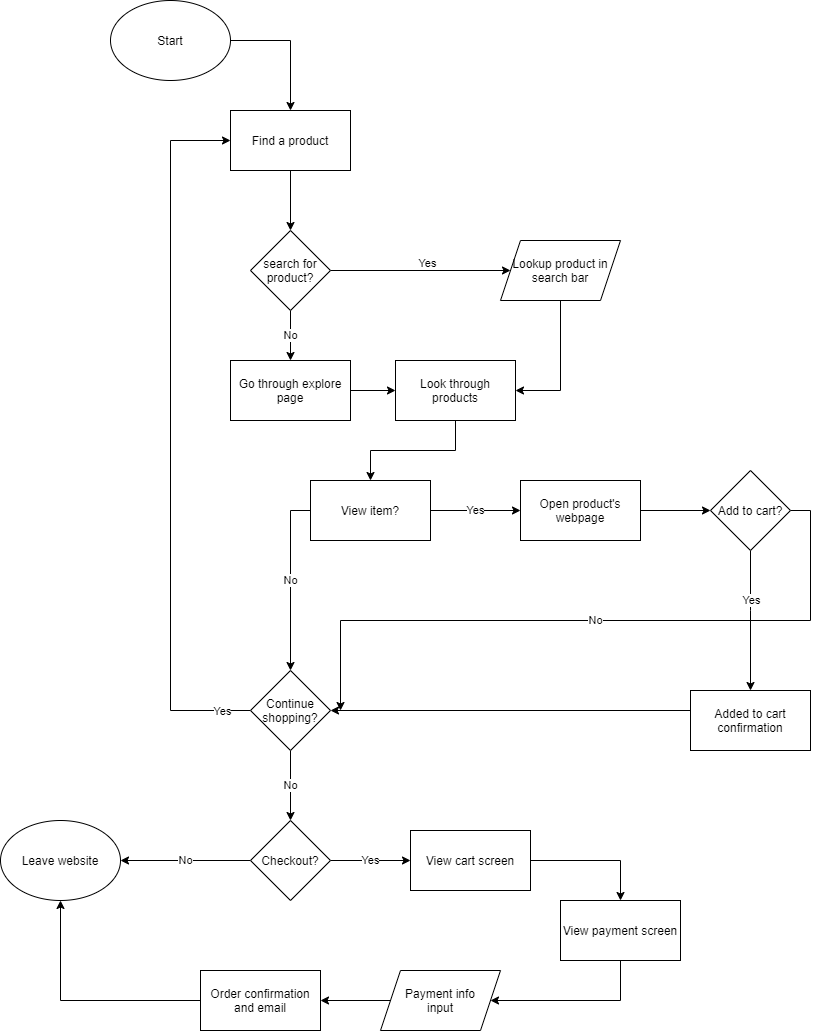

The diagram above was exported from draw.io. Its source (the exported page's mxGraphModel, read from the mxfile embedded in the PNG):
<mxGraphModel dx="1118" dy="790" grid="1" gridSize="10" guides="1" tooltips="1" connect="1" arrows="1" fold="1" page="1" pageScale="1" pageWidth="850" pageHeight="1100" math="0" shadow="0">
  <root>
    <mxCell id="0" />
    <mxCell id="1" parent="0" />
    <mxCell id="9" style="edgeStyle=orthogonalEdgeStyle;rounded=0;orthogonalLoop=1;jettySize=auto;html=1;entryX=0.5;entryY=0;entryDx=0;entryDy=0;" parent="1" source="7" target="8" edge="1">
      <mxGeometry relative="1" as="geometry">
        <mxPoint x="320" y="80" as="targetPoint" />
        <Array as="points">
          <mxPoint x="320" y="80" />
        </Array>
      </mxGeometry>
    </mxCell>
    <mxCell id="7" value="Start" style="ellipse;whiteSpace=wrap;html=1;" parent="1" vertex="1">
      <mxGeometry x="140" y="40" width="120" height="80" as="geometry" />
    </mxCell>
    <mxCell id="11" style="edgeStyle=orthogonalEdgeStyle;rounded=0;orthogonalLoop=1;jettySize=auto;html=1;entryX=0.5;entryY=0;entryDx=0;entryDy=0;" parent="1" source="8" target="10" edge="1">
      <mxGeometry relative="1" as="geometry" />
    </mxCell>
    <mxCell id="8" value="Find a product" style="whiteSpace=wrap;html=1;" parent="1" vertex="1">
      <mxGeometry x="260" y="150" width="120" height="60" as="geometry" />
    </mxCell>
    <mxCell id="13" style="edgeStyle=orthogonalEdgeStyle;rounded=0;orthogonalLoop=1;jettySize=auto;html=1;entryX=0;entryY=0.5;entryDx=0;entryDy=0;" parent="1" source="10" edge="1" target="47">
      <mxGeometry relative="1" as="geometry">
        <mxPoint x="450" y="400" as="targetPoint" />
      </mxGeometry>
    </mxCell>
    <mxCell id="14" value="Yes&lt;br&gt;" style="edgeLabel;html=1;align=center;verticalAlign=middle;resizable=0;points=[];" parent="13" vertex="1" connectable="0">
      <mxGeometry x="0.0778" y="1" relative="1" as="geometry">
        <mxPoint x="-1" y="-7" as="offset" />
      </mxGeometry>
    </mxCell>
    <mxCell id="16" value="No&lt;br&gt;" style="edgeStyle=orthogonalEdgeStyle;rounded=0;orthogonalLoop=1;jettySize=auto;html=1;entryX=0.5;entryY=0;entryDx=0;entryDy=0;" parent="1" source="10" target="15" edge="1">
      <mxGeometry relative="1" as="geometry" />
    </mxCell>
    <mxCell id="10" value="search for product?" style="rhombus;whiteSpace=wrap;html=1;" parent="1" vertex="1">
      <mxGeometry x="280" y="270" width="80" height="80" as="geometry" />
    </mxCell>
    <mxCell id="19" style="edgeStyle=orthogonalEdgeStyle;rounded=0;orthogonalLoop=1;jettySize=auto;html=1;entryX=1;entryY=0.5;entryDx=0;entryDy=0;exitX=0.5;exitY=1;exitDx=0;exitDy=0;" parent="1" target="17" edge="1" source="47">
      <mxGeometry relative="1" as="geometry">
        <mxPoint x="450" y="570" as="targetPoint" />
        <mxPoint x="450" y="460" as="sourcePoint" />
        <Array as="points">
          <mxPoint x="590" y="430" />
        </Array>
      </mxGeometry>
    </mxCell>
    <mxCell id="49" style="edgeStyle=orthogonalEdgeStyle;rounded=0;orthogonalLoop=1;jettySize=auto;html=1;exitX=1;exitY=0.5;exitDx=0;exitDy=0;entryX=0;entryY=0.5;entryDx=0;entryDy=0;" edge="1" parent="1" source="15" target="17">
      <mxGeometry relative="1" as="geometry" />
    </mxCell>
    <mxCell id="15" value="Go through explore page" style="whiteSpace=wrap;html=1;" parent="1" vertex="1">
      <mxGeometry x="260" y="400" width="120" height="60" as="geometry" />
    </mxCell>
    <mxCell id="50" style="edgeStyle=orthogonalEdgeStyle;rounded=0;orthogonalLoop=1;jettySize=auto;html=1;entryX=0.5;entryY=0;entryDx=0;entryDy=0;" edge="1" parent="1" source="17" target="23">
      <mxGeometry relative="1" as="geometry" />
    </mxCell>
    <mxCell id="17" value="Look through products" style="whiteSpace=wrap;html=1;" parent="1" vertex="1">
      <mxGeometry x="425" y="400" width="120" height="60" as="geometry" />
    </mxCell>
    <mxCell id="22" style="edgeStyle=orthogonalEdgeStyle;rounded=0;orthogonalLoop=1;jettySize=auto;html=1;entryX=0;entryY=0.5;entryDx=0;entryDy=0;" parent="1" source="21" target="8" edge="1">
      <mxGeometry relative="1" as="geometry">
        <mxPoint x="200" y="190" as="targetPoint" />
        <Array as="points">
          <mxPoint x="200" y="750" />
          <mxPoint x="200" y="180" />
        </Array>
      </mxGeometry>
    </mxCell>
    <mxCell id="32" value="Yes&lt;br&gt;" style="edgeLabel;html=1;align=center;verticalAlign=middle;resizable=0;points=[];" parent="22" vertex="1" connectable="0">
      <mxGeometry x="-0.9183" relative="1" as="geometry">
        <mxPoint as="offset" />
      </mxGeometry>
    </mxCell>
    <mxCell id="34" value="No&lt;br&gt;" style="edgeStyle=orthogonalEdgeStyle;rounded=0;orthogonalLoop=1;jettySize=auto;html=1;" parent="1" source="21" edge="1">
      <mxGeometry relative="1" as="geometry">
        <mxPoint x="320" y="860" as="targetPoint" />
      </mxGeometry>
    </mxCell>
    <mxCell id="21" value="Continue shopping?&lt;br&gt;" style="rhombus;whiteSpace=wrap;html=1;" parent="1" vertex="1">
      <mxGeometry x="280" y="710" width="80" height="80" as="geometry" />
    </mxCell>
    <mxCell id="24" value="No&lt;br&gt;" style="edgeStyle=orthogonalEdgeStyle;rounded=0;orthogonalLoop=1;jettySize=auto;html=1;" parent="1" source="23" target="21" edge="1">
      <mxGeometry relative="1" as="geometry">
        <Array as="points">
          <mxPoint x="320" y="550" />
        </Array>
      </mxGeometry>
    </mxCell>
    <mxCell id="51" value="Yes&lt;br&gt;" style="edgeStyle=orthogonalEdgeStyle;rounded=0;orthogonalLoop=1;jettySize=auto;html=1;entryX=0;entryY=0.5;entryDx=0;entryDy=0;" edge="1" parent="1" source="23" target="26">
      <mxGeometry relative="1" as="geometry">
        <mxPoint x="500" y="600" as="targetPoint" />
      </mxGeometry>
    </mxCell>
    <mxCell id="23" value="View item?" style="whiteSpace=wrap;html=1;" parent="1" vertex="1">
      <mxGeometry x="340" y="520" width="120" height="60" as="geometry" />
    </mxCell>
    <mxCell id="55" style="edgeStyle=orthogonalEdgeStyle;rounded=0;orthogonalLoop=1;jettySize=auto;html=1;entryX=0;entryY=0.5;entryDx=0;entryDy=0;" edge="1" parent="1" source="26" target="28">
      <mxGeometry relative="1" as="geometry" />
    </mxCell>
    <mxCell id="26" value="Open product's webpage&lt;br&gt;" style="whiteSpace=wrap;html=1;" parent="1" vertex="1">
      <mxGeometry x="550" y="520" width="120" height="60" as="geometry" />
    </mxCell>
    <mxCell id="54" style="edgeStyle=orthogonalEdgeStyle;rounded=0;orthogonalLoop=1;jettySize=auto;html=1;entryX=0.5;entryY=0;entryDx=0;entryDy=0;" edge="1" parent="1" source="28" target="30">
      <mxGeometry relative="1" as="geometry">
        <mxPoint x="780" y="720" as="targetPoint" />
        <Array as="points">
          <mxPoint x="780" y="650" />
          <mxPoint x="780" y="650" />
        </Array>
      </mxGeometry>
    </mxCell>
    <mxCell id="57" value="Yes&lt;br&gt;" style="edgeLabel;html=1;align=center;verticalAlign=middle;resizable=0;points=[];" vertex="1" connectable="0" parent="54">
      <mxGeometry x="-0.3" relative="1" as="geometry">
        <mxPoint as="offset" />
      </mxGeometry>
    </mxCell>
    <mxCell id="58" value="No" style="edgeStyle=orthogonalEdgeStyle;rounded=0;orthogonalLoop=1;jettySize=auto;html=1;" edge="1" parent="1" source="28">
      <mxGeometry relative="1" as="geometry">
        <mxPoint x="370" y="750" as="targetPoint" />
        <Array as="points">
          <mxPoint x="840" y="550" />
          <mxPoint x="840" y="660" />
          <mxPoint x="370" y="660" />
        </Array>
      </mxGeometry>
    </mxCell>
    <mxCell id="28" value="Add to cart?&lt;br&gt;" style="rhombus;whiteSpace=wrap;html=1;" parent="1" vertex="1">
      <mxGeometry x="740" y="510" width="80" height="80" as="geometry" />
    </mxCell>
    <mxCell id="31" style="edgeStyle=orthogonalEdgeStyle;rounded=0;orthogonalLoop=1;jettySize=auto;html=1;entryX=1;entryY=0.5;entryDx=0;entryDy=0;" parent="1" source="30" target="21" edge="1">
      <mxGeometry relative="1" as="geometry">
        <mxPoint x="780" y="750" as="targetPoint" />
        <Array as="points">
          <mxPoint x="780" y="750" />
        </Array>
      </mxGeometry>
    </mxCell>
    <mxCell id="30" value="Added to cart confirmation" style="whiteSpace=wrap;html=1;" parent="1" vertex="1">
      <mxGeometry x="720" y="730" width="120" height="60" as="geometry" />
    </mxCell>
    <mxCell id="36" value="No&lt;br&gt;" style="edgeStyle=orthogonalEdgeStyle;rounded=0;orthogonalLoop=1;jettySize=auto;html=1;" parent="1" source="35" edge="1">
      <mxGeometry relative="1" as="geometry">
        <mxPoint x="150" y="900" as="targetPoint" />
      </mxGeometry>
    </mxCell>
    <mxCell id="38" value="Yes&lt;br&gt;" style="edgeStyle=orthogonalEdgeStyle;rounded=0;orthogonalLoop=1;jettySize=auto;html=1;" parent="1" source="35" edge="1">
      <mxGeometry relative="1" as="geometry">
        <mxPoint x="440" y="900" as="targetPoint" />
      </mxGeometry>
    </mxCell>
    <mxCell id="35" value="Checkout?&lt;br&gt;" style="rhombus;whiteSpace=wrap;html=1;" parent="1" vertex="1">
      <mxGeometry x="280" y="860" width="80" height="80" as="geometry" />
    </mxCell>
    <mxCell id="37" value="Leave website&lt;br&gt;" style="ellipse;whiteSpace=wrap;html=1;" parent="1" vertex="1">
      <mxGeometry x="30" y="860" width="120" height="80" as="geometry" />
    </mxCell>
    <mxCell id="41" style="edgeStyle=orthogonalEdgeStyle;rounded=0;orthogonalLoop=1;jettySize=auto;html=1;entryX=0.5;entryY=0;entryDx=0;entryDy=0;" parent="1" source="39" target="40" edge="1">
      <mxGeometry relative="1" as="geometry">
        <mxPoint x="660" y="900" as="targetPoint" />
      </mxGeometry>
    </mxCell>
    <mxCell id="39" value="View cart screen&lt;br&gt;" style="whiteSpace=wrap;html=1;" parent="1" vertex="1">
      <mxGeometry x="440" y="870" width="120" height="60" as="geometry" />
    </mxCell>
    <mxCell id="43" style="edgeStyle=orthogonalEdgeStyle;rounded=0;orthogonalLoop=1;jettySize=auto;html=1;" parent="1" source="40" target="42" edge="1">
      <mxGeometry relative="1" as="geometry">
        <Array as="points">
          <mxPoint x="650" y="1040" />
        </Array>
      </mxGeometry>
    </mxCell>
    <mxCell id="40" value="View payment screen&lt;br&gt;" style="whiteSpace=wrap;html=1;" parent="1" vertex="1">
      <mxGeometry x="590" y="940" width="120" height="60" as="geometry" />
    </mxCell>
    <mxCell id="45" style="edgeStyle=orthogonalEdgeStyle;rounded=0;orthogonalLoop=1;jettySize=auto;html=1;entryX=1;entryY=0.5;entryDx=0;entryDy=0;" parent="1" source="42" target="44" edge="1">
      <mxGeometry relative="1" as="geometry" />
    </mxCell>
    <mxCell id="42" value="Payment info&lt;br&gt;input" style="shape=parallelogram;perimeter=parallelogramPerimeter;whiteSpace=wrap;html=1;fixedSize=1;" parent="1" vertex="1">
      <mxGeometry x="410" y="1010" width="120" height="60" as="geometry" />
    </mxCell>
    <mxCell id="46" style="edgeStyle=orthogonalEdgeStyle;rounded=0;orthogonalLoop=1;jettySize=auto;html=1;entryX=0.5;entryY=1;entryDx=0;entryDy=0;" parent="1" source="44" target="37" edge="1">
      <mxGeometry relative="1" as="geometry" />
    </mxCell>
    <mxCell id="44" value="Order confirmation and email&lt;br&gt;" style="whiteSpace=wrap;html=1;" parent="1" vertex="1">
      <mxGeometry x="230" y="1010" width="120" height="60" as="geometry" />
    </mxCell>
    <mxCell id="47" value="Lookup product in search bar" style="shape=parallelogram;perimeter=parallelogramPerimeter;whiteSpace=wrap;html=1;fixedSize=1;" parent="1" vertex="1">
      <mxGeometry x="530" y="280" width="120" height="60" as="geometry" />
    </mxCell>
  </root>
</mxGraphModel>